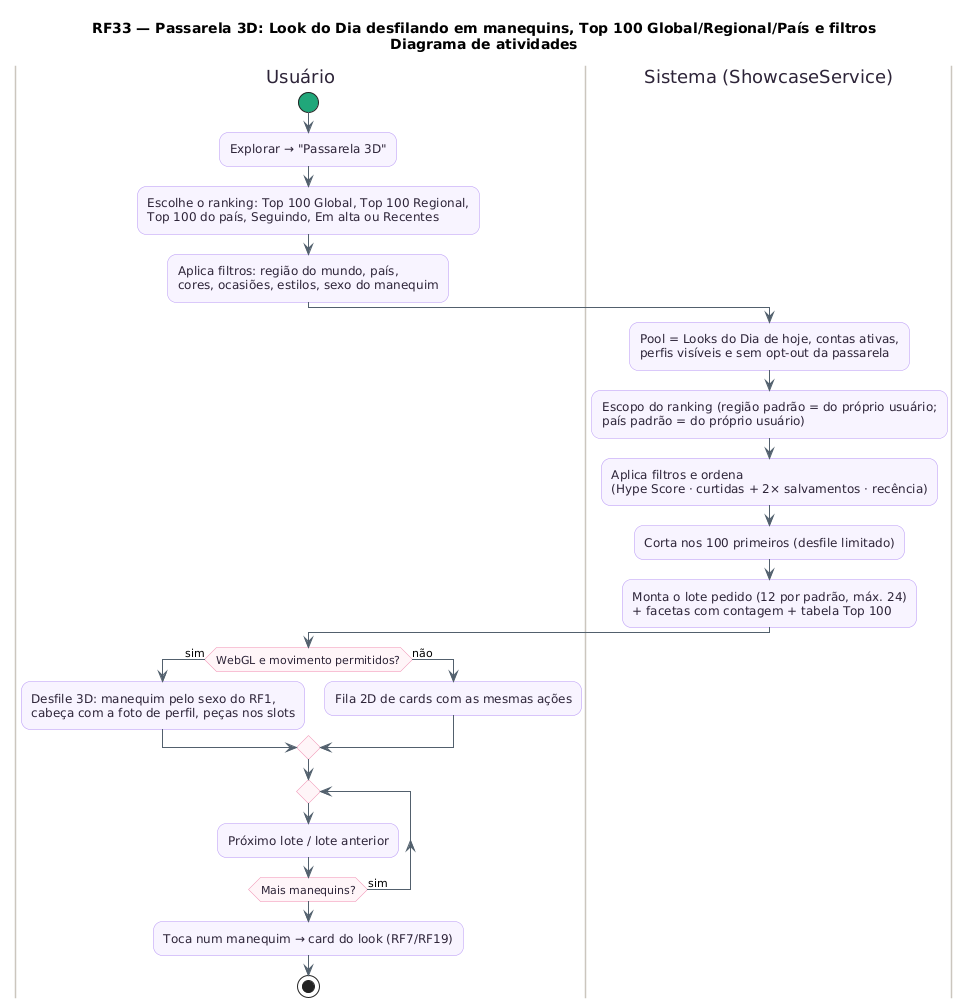

The diagram above was rendered by PlantUML. Its source (embedded in the PNG):
@startuml RF33_Atividades
title RF33 — Passarela 3D: Look do Dia desfilando em manequins, Top 100 Global/Regional/País e filtros\nDiagrama de atividades
skinparam backgroundColor #FFFFFF
skinparam shadowing false
skinparam roundcorner 18
skinparam ArrowColor #52606D
skinparam activity {
  BackgroundColor #F8F4FF
  BorderColor #B695F5
  FontColor #2D2438
  DiamondBackgroundColor #FFF5F8
  DiamondBorderColor #F08DB1
  StartColor #20A77A
  EndColor #4B5563
  BarColor #4B4B4B
}
skinparam swimlane {
  BorderColor #CBC6BE
  TitleFontColor #2D2438
}
skinparam note {
  BackgroundColor #FFFDEB
  BorderColor #D8CE78
  FontColor #554F24
}
|Usuário|
start
:Explorar → "Passarela 3D";
:Escolhe o ranking: Top 100 Global, Top 100 Regional,\nTop 100 do país, Seguindo, Em alta ou Recentes;
:Aplica filtros: região do mundo, país,\ncores, ocasiões, estilos, sexo do manequim;
|Sistema (ShowcaseService)|
:Pool = Looks do Dia de hoje, contas ativas,\nperfis visíveis e sem opt-out da passarela;
:Escopo do ranking (região padrão = do próprio usuário;\npaís padrão = do próprio usuário);
:Aplica filtros e ordena\n(Hype Score · curtidas + 2× salvamentos · recência);
:Corta nos 100 primeiros (desfile limitado);
:Monta o lote pedido (12 por padrão, máx. 24)\n+ facetas com contagem + tabela Top 100;
|Usuário|
if (WebGL e movimento permitidos?) then (sim)
  :Desfile 3D: manequim pelo sexo do RF1,\ncabeça com a foto de perfil, peças nos slots;
else (não)
  :Fila 2D de cards com as mesmas ações;
endif
repeat
  :Próximo lote / lote anterior;
repeat while (Mais manequins?) is (sim)
:Toca num manequim → card do look (RF7/RF19);
stop
@enduml